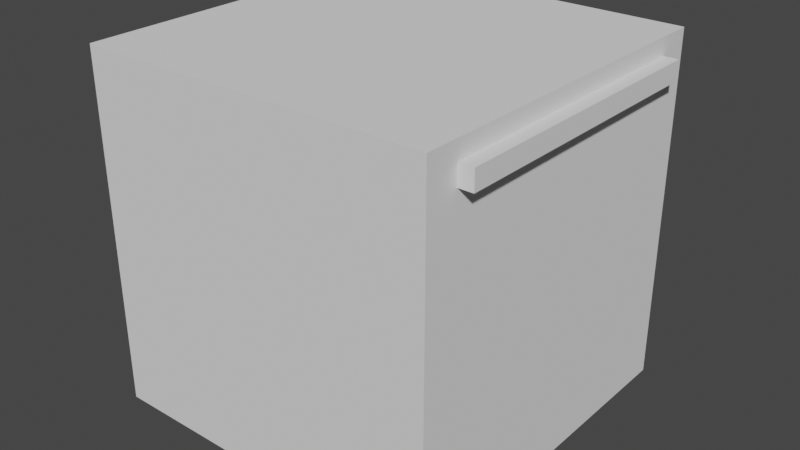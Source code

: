 # Source: Cabinet.blend  (saved by Blender 3.1.7; exported with 4.5.12 LTS)
import bpy
from mathutils import Matrix  # noqa: F401  (used for matrix-valued properties, if any)

bpy.ops.wm.read_factory_settings(use_empty=True)
scene = bpy.context.scene
scene.name = 'Scene'

# ---- collections
col_collection = bpy.data.collections.new('Collection'); scene.collection.children.link(col_collection)

# ---- world
world_world = bpy.data.worlds.new('World'); scene.world = world_world
world_world.use_nodes = True; world_world.node_tree.nodes.clear()
_N = world_world.node_tree.nodes; _L = world_world.node_tree.links
n0 = _N.new('ShaderNodeOutputWorld'); n0.name = 'World Output'; n0.location = (300, 300)
n1 = _N.new('ShaderNodeBackground'); n1.name = 'Background'; n1.location = (10, 300)
n1.inputs[0].default_value = (0.05088, 0.05088, 0.05088, 1.0)
_L.new(n1.outputs[0], n0.inputs[0])
n0.is_active_output = True
world_world.color = (0.05088, 0.05088, 0.05088)
world_world.use_sun_shadow = False
world_world.sun_shadow_jitter_overblur = 0.0

# ---- meshes
me_cube_001 = bpy.data.meshes.new('Cube.001')
me_cube_001.from_pydata([(-1.0, -1.0, -1.0), (-1.0, -1.0, 1.0), (-1.0, 1.0, -1.0), (-1.0, 1.0, 1.0), (1.0, -1.0, -1.0), (1.0, -1.0, 1.0), (1.0, 1.0, -1.0), (1.0, 1.0, 1.0)], [], [(0, 1, 3, 2), (2, 3, 7, 6), (6, 7, 5, 4), (4, 5, 1, 0), (2, 6, 4, 0), (7, 3, 1, 5)])
_uv = me_cube_001.uv_layers.new(name='UVMap')
_uv.uv.foreach_set('vector', [0.375, 0.0, 0.625, 0.0, 0.625, 0.25, 0.375, 0.25, 0.375, 0.25, 0.625, 0.25, 0.625, 0.5, 0.375, 0.5, 0.375, 0.5, 0.625, 0.5, 0.625, 0.75, 0.375, 0.75, 0.375, 0.75, 0.625, 0.75, 0.625, 1.0, 0.375, 1.0, 0.125, 0.5, 0.375, 0.5, 0.375, 0.75, 0.125, 0.75, 0.625, 0.5, 0.875, 0.5, 0.875, 0.75, 0.625, 0.75])
me_cube_001.use_remesh_fix_poles = True
me_cube_001.use_remesh_preserve_attributes = False
me_cube_001.update()
me_cube_002 = bpy.data.meshes.new('Cube.002')
me_cube_002.from_pydata([(-1.0, -1.0, -1.0), (-1.0, -1.0, 1.0), (-1.0, 1.0, -1.0), (-1.0, 1.0, 1.0), (1.0, -1.0, -1.0), (1.0, -1.0, 1.0), (1.0, 1.0, -1.0), (1.0, 1.0, 1.0)], [], [(0, 1, 3, 2), (2, 3, 7, 6), (6, 7, 5, 4), (4, 5, 1, 0), (2, 6, 4, 0), (7, 3, 1, 5)])
_uv = me_cube_002.uv_layers.new(name='UVMap')
_uv.uv.foreach_set('vector', [0.375, 0.0, 0.625, 0.0, 0.625, 0.25, 0.375, 0.25, 0.375, 0.25, 0.625, 0.25, 0.625, 0.5, 0.375, 0.5, 0.375, 0.5, 0.625, 0.5, 0.625, 0.75, 0.375, 0.75, 0.375, 0.75, 0.625, 0.75, 0.625, 1.0, 0.375, 1.0, 0.125, 0.5, 0.375, 0.5, 0.375, 0.75, 0.125, 0.75, 0.625, 0.5, 0.875, 0.5, 0.875, 0.75, 0.625, 0.75])
me_cube_002.use_remesh_fix_poles = True
me_cube_002.use_remesh_preserve_attributes = False
me_cube_002.update()

# ---- objects
ob_cube = bpy.data.objects.new('Cube', me_cube_001)
ob_cube_001 = bpy.data.objects.new('Cube.001', me_cube_002)

# ---- transforms, parenting, visibility, modifiers, constraints
ob_cube.location = (0.0, 0.0, 3.627)
ob_cube.scale = (3.389, 3.389, 3.389)
ob_cube_001.location = (3.217, 0.0, 6.498)
ob_cube_001.scale = (0.4477, 2.748, 0.1838)

# ---- collection membership
col_collection.objects.link(ob_cube)
col_collection.objects.link(ob_cube_001)

# ---- scene / render settings (as saved in the file)
scene.frame_start = 1; scene.frame_end = 250; scene.frame_set(1)
scene.render.engine = 'BLENDER_EEVEE_NEXT'
scene.cycles.sampling_pattern = 'TABULATED_SOBOL'
scene.cycles.use_light_tree = False
scene.view_settings.view_transform = 'Filmic'
bpy.context.view_layer.update()

# ---- added for rendering (the .blend has no active camera and no usable light): camera, sun
cam_auto = bpy.data.cameras.new('AutoCamera')
cam_auto.lens = 50.0
cam_auto.sensor_width = 36.0
cam_auto.clip_end = 1000.0
ob_auto_camera = bpy.data.objects.new('AutoCamera', cam_auto)
scene.collection.objects.link(ob_auto_camera)
ob_auto_camera.location = (11.1493, -13.214, 12.436)
ob_auto_camera.rotation_euler = (1.09748, -7.21219e-08, 0.694738)
scene.camera = ob_auto_camera
light_auto_sun = bpy.data.lights.new('AutoSun', 'SUN')
light_auto_sun.energy = 3.0
light_auto_sun.angle = 0.0523599
ob_auto_sun = bpy.data.objects.new('AutoSun', light_auto_sun)
scene.collection.objects.link(ob_auto_sun)
ob_auto_sun.rotation_euler = (0.872665, 0.174533, 0.523599)
bpy.context.view_layer.update()
